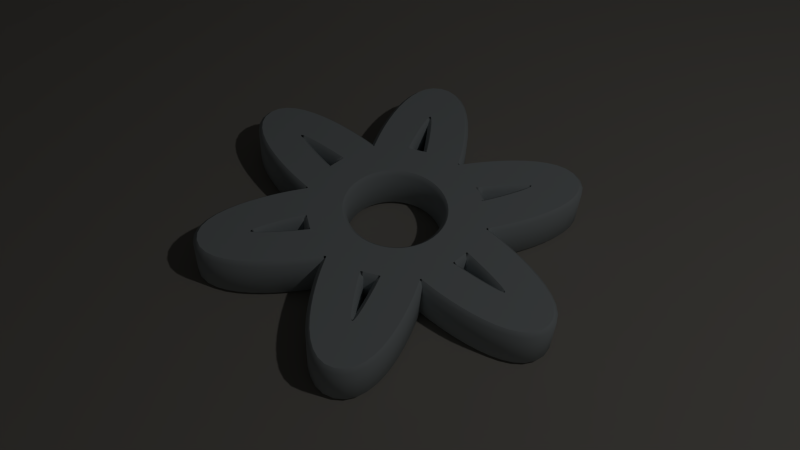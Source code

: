 # Source: Strength_Icon.blend  (saved by Blender 2.69.0; exported with 4.5.12 LTS)
import bpy
from mathutils import Matrix  # noqa: F401  (used for matrix-valued properties, if any)

bpy.ops.wm.read_factory_settings(use_empty=True)
scene = bpy.context.scene
scene.name = 'Scene'

# ---- collections
col_collection_1 = bpy.data.collections.new('Collection 1'); scene.collection.children.link(col_collection_1)
col_collection_7 = bpy.data.collections.new('Collection 7'); scene.collection.children.link(col_collection_7)

# ---- materials (node trees are filled in below, after node groups)
mat_steel = bpy.data.materials.new('Steel')
mat_steel.alpha_threshold = 0.0
mat_steel.use_transparent_shadow = False
mat_steel.diffuse_color = (0.527, 0.579, 0.598, 1.0)
mat_steel.specular_color = (1.0, 1.0, 0.984)
mat_steel.roughness = 0.5
mat_steel.specular_intensity = 1.0
mat_steel.line_color = (0.0, 0.0, 0.0, 1.0)
mat_material_003 = bpy.data.materials.new('Material.003')
mat_material_003.alpha_threshold = 0.0
mat_material_003.use_transparent_shadow = False
mat_material_003.roughness = 0.5
mat_material_003.line_color = (0.0, 0.0, 0.0, 1.0)
mat_material_002 = bpy.data.materials.new('Material.002')
mat_material_002.alpha_threshold = 0.0
mat_material_002.use_transparent_shadow = False
mat_material_002.roughness = 0.5
mat_material_002.line_color = (0.0, 0.0, 0.0, 1.0)
mat_material_004 = bpy.data.materials.new('Material.004')
mat_material_004.alpha_threshold = 0.0
mat_material_004.use_transparent_shadow = False
mat_material_004.diffuse_color = (0.4385, 0.414, 0.3719, 1.0)
mat_material_004.roughness = 0.5
mat_material_004.line_color = (0.0, 0.0, 0.0, 1.0)
mat_material_001 = bpy.data.materials.new('Material.001')
mat_material_001.alpha_threshold = 0.0
mat_material_001.use_transparent_shadow = False
mat_material_001.roughness = 0.5
mat_material_001.line_color = (0.0, 0.0, 0.0, 1.0)

# ---- material node trees

# ---- world
world_world = bpy.data.worlds.new('World'); scene.world = world_world
world_world.color = (0.01222, 0.01222, 0.01222)
world_world.use_sun_shadow = False
world_world.sun_shadow_jitter_overblur = 0.0
world_world.cycles.sampling_method = 'MANUAL'
world_world.cycles.sample_map_resolution = 256

# ---- cameras
cam_camera = bpy.data.cameras.new('Camera')
cam_camera.clip_end = 100.0
cam_camera.lens = 35.0
cam_camera.sensor_width = 32.0
cam_camera.sensor_height = 18.0
cam_camera.ortho_scale = 7.314
cam_camera.dof.focus_distance = 0.0
cam_camera.dof.aperture_fstop = 128.0

# ---- lights
light_lamp = bpy.data.lights.new('Lamp', 'POINT')
light_lamp.transmission_factor = 0.0
light_lamp.cutoff_distance = 30.0
light_lamp.energy = 100.0
light_lamp.shadow_buffer_clip_start = 1.001
light_lamp.shadow_soft_size = 0.1
light_lamp.shadow_maximum_resolution = 0.006
light_lamp.use_absolute_resolution = True
light_lamp.cycles.use_multiple_importance_sampling = False

# ---- meshes
me_plane_006 = bpy.data.meshes.new('Plane.006')
me_plane_006.from_pydata([(1.0, -1.0, 0.0), (-1.0, -1.0, 0.0), (1.0, 1.0, 0.0), (-1.0, 1.0, 0.0)], [], [(1, 0, 2, 3)])
me_plane_006.materials.append(mat_material_003)
me_plane_006.use_remesh_preserve_volume = False
me_plane_006.use_remesh_preserve_attributes = False
me_plane_006.use_mirror_vertex_groups = False
me_plane_006.update()
me_plane_005 = bpy.data.meshes.new('Plane.005')
me_plane_005.from_pydata([(1.0, -1.0, 0.0), (-1.0, -1.0, 0.0), (1.0, 1.0, 0.0), (-1.0, 1.0, 0.0)], [], [(1, 0, 2, 3)])
me_plane_005.materials.append(mat_material_002)
me_plane_005.use_remesh_preserve_volume = False
me_plane_005.use_remesh_preserve_attributes = False
me_plane_005.use_mirror_vertex_groups = False
me_plane_005.update()
me_plane_001 = bpy.data.meshes.new('Plane.001')
me_plane_001.from_pydata([(1.0, -1.0, 0.0), (-1.0, -1.0, 0.0), (1.0, 1.0, 0.0), (-1.0, 1.0, 0.0)], [], [(1, 0, 2, 3)])
me_plane_001.materials.append(mat_material_004)
me_plane_001.use_remesh_preserve_volume = False
me_plane_001.use_remesh_preserve_attributes = False
me_plane_001.use_mirror_vertex_groups = False
me_plane_001.update()
me_plane = bpy.data.meshes.new('Plane')
me_plane.from_pydata([(1.0, -1.0, 0.0), (-1.0, -1.0, 0.0), (1.0, 1.0, 0.0), (-1.0, 1.0, 0.0)], [], [(1, 0, 2, 3)])
me_plane.materials.append(mat_material_001)
me_plane.use_remesh_preserve_volume = False
me_plane.use_remesh_preserve_attributes = False
me_plane.use_mirror_vertex_groups = False
me_plane.update()

# ---- curves / text
cu_beziercurve_009 = bpy.data.curves.new('BezierCurve.009', 'CURVE')
cu_beziercurve_009.dimensions = '2D'
_sp = cu_beziercurve_009.splines.new('BEZIER'); _sp.bezier_points.add(29)
_sp.bezier_points.foreach_set('co', [-0.407, -0.241, 0.0, -0.4358, -0.2931, 0.0, -0.499, -0.8682, 0.0, -0.03203, -0.5252, 0.0, -0.0003514, -0.4748, 0.0, 0.007036, -0.4748, 0.0, 0.03798, -0.5258, 0.0, 0.5054, -0.8666, 0.0, 0.4402, -0.2909, 0.0, 0.4122, -0.2383, 0.0, 0.4143, -0.2347, 0.0, 0.4739, -0.2336, 0.0, 1.004, -0.001081, 0.0, 0.4733, 0.2322, 0.0, 0.4138, 0.2344, 0.0, 0.4107, 0.2399, 0.0, 0.4395, 0.2921, 0.0, 0.5027, 0.8671, 0.0, 0.03571, 0.5241, 0.0, 0.004029, 0.4737, 0.0, -0.003358, 0.4738, 0.0, -0.0343, 0.5247, 0.0, -0.5017, 0.8655, 0.0, -0.4365, 0.2898, 0.0, -0.4085, 0.2373, 0.0, -0.4107, 0.2336, 0.0, -0.4703, 0.2325, 0.0, -1.0, 0.0, 0.0, -0.4696, -0.2333, 0.0, -0.4101, -0.2355, 0.0])
_sp.bezier_points.foreach_set('handle_left', [-0.4081, -0.2391, 0.0, -0.4259, -0.275, 0.0, -0.6746, -0.7707, 0.0, -0.08408, -0.6103, 0.0, -0.01091, -0.4916, 0.0, 0.004573, -0.4748, 0.0, 0.02715, -0.5081, 0.0, 0.3336, -0.9705, 0.0, 0.488, -0.3783, 0.0, 0.4215, -0.2559, 0.0, 0.4136, -0.2359, 0.0, 0.4533, -0.2341, 0.0, 1.007, -0.2019, 0.0, 0.573, 0.2296, 0.0, 0.4336, 0.2337, 0.0, 0.4117, 0.2381, 0.0, 0.4296, 0.2739, 0.0, 0.6783, 0.7697, 0.0, 0.08776, 0.6092, 0.0, 0.01459, 0.4905, 0.0, -0.0008956, 0.4737, 0.0, -0.02347, 0.5071, 0.0, -0.3299, 0.9694, 0.0, -0.4844, 0.3773, 0.0, -0.4178, 0.2548, 0.0, -0.4099, 0.2348, 0.0, -0.4496, 0.233, 0.0, -1.003, 0.2008, 0.0, -0.5693, -0.2306, 0.0, -0.43, -0.2348, 0.0])
_sp.bezier_points.foreach_set('handle_right', [-0.4166, -0.2584, 0.0, -0.4835, -0.3806, 0.0, -0.3231, -0.9658, 0.0, -0.02196, -0.5088, 0.0, 0.002111, -0.4748, 0.0, 0.01735, -0.4918, 0.0, 0.0901, -0.6106, 0.0, 0.6776, -0.7626, 0.0, 0.4309, -0.274, 0.0, 0.4129, -0.2371, 0.0, 0.4342, -0.2343, 0.0, 0.5735, -0.2312, 0.0, 1.0, 0.2001, 0.0, 0.454, 0.2327, 0.0, 0.4128, 0.2363, 0.0, 0.4203, 0.2573, 0.0, 0.4872, 0.3795, 0.0, 0.3268, 0.9648, 0.0, 0.02564, 0.5077, 0.0, 0.001567, 0.4737, 0.0, -0.01367, 0.4907, 0.0, -0.08643, 0.6095, 0.0, -0.674, 0.7615, 0.0, -0.4272, 0.2729, 0.0, -0.4092, 0.236, 0.0, -0.4305, 0.2332, 0.0, -0.5698, 0.2301, 0.0, -0.9967, -0.2012, 0.0, -0.4503, -0.2338, 0.0, -0.4091, -0.2373, 0.0])
for _p, _l, _r in zip(_sp.bezier_points, ['VECTOR', 'ALIGNED', 'ALIGNED', 'ALIGNED', 'VECTOR', 'VECTOR', 'ALIGNED', 'ALIGNED', 'ALIGNED', 'VECTOR', 'VECTOR', 'ALIGNED', 'ALIGNED', 'ALIGNED', 'VECTOR', 'VECTOR', 'ALIGNED', 'ALIGNED', 'ALIGNED', 'VECTOR', 'VECTOR', 'ALIGNED', 'ALIGNED', 'ALIGNED', 'VECTOR', 'VECTOR', 'ALIGNED', 'ALIGNED', 'ALIGNED', 'VECTOR'], ['VECTOR', 'ALIGNED', 'ALIGNED', 'ALIGNED', 'VECTOR', 'VECTOR', 'ALIGNED', 'ALIGNED', 'ALIGNED', 'VECTOR', 'VECTOR', 'ALIGNED', 'ALIGNED', 'ALIGNED', 'VECTOR', 'VECTOR', 'ALIGNED', 'ALIGNED', 'ALIGNED', 'VECTOR', 'VECTOR', 'ALIGNED', 'ALIGNED', 'ALIGNED', 'VECTOR', 'VECTOR', 'ALIGNED', 'ALIGNED', 'ALIGNED', 'VECTOR']): _p.handle_left_type = _l; _p.handle_right_type = _r
_sp.order_u = 0
_sp.order_v = 0
_sp.use_cyclic_u = True
_sp = cu_beziercurve_009.splines.new('BEZIER'); _sp.bezier_points.add(2)
_sp.bezier_points.foreach_set('co', [-0.4497, 0.04987, 0.0, -0.4497, -0.05056, 0.0, -0.7407, -7.839e-05, 0.0])
_sp.bezier_points.foreach_set('handle_left', [-0.4998, 0.05023, 0.0, -0.4499, -0.03083, 0.0, -0.7409, -0.01971, 0.0])
_sp.bezier_points.foreach_set('handle_right', [-0.4494, 0.02001, 0.0, -0.4982, -0.05013, 0.0, -0.7405, 0.01982, 0.0])
for _p, _l, _r in zip(_sp.bezier_points, ['FREE', 'FREE', 'ALIGNED'], ['FREE', 'FREE', 'ALIGNED']): _p.handle_left_type = _l; _p.handle_right_type = _r
_sp.order_u = 0
_sp.order_v = 0
_sp.use_cyclic_u = True
_sp = cu_beziercurve_009.splines.new('BEZIER'); _sp.bezier_points.add(2)
_sp.bezier_points.foreach_set('co', [0.45, -0.05038, 0.0, 0.45, 0.05004, 0.0, 0.7411, -0.0004343, 0.0])
_sp.bezier_points.foreach_set('handle_left', [0.5002, -0.05075, 0.0, 0.4503, 0.03032, 0.0, 0.7413, 0.0192, 0.0])
_sp.bezier_points.foreach_set('handle_right', [0.4498, -0.02052, 0.0, 0.4985, 0.04962, 0.0, 0.7409, -0.02034, 0.0])
for _p, _l, _r in zip(_sp.bezier_points, ['FREE', 'FREE', 'ALIGNED'], ['FREE', 'FREE', 'ALIGNED']): _p.handle_left_type = _l; _p.handle_right_type = _r
_sp.order_u = 0
_sp.order_v = 0
_sp.use_cyclic_u = True
_sp = cu_beziercurve_009.splines.new('BEZIER'); _sp.bezier_points.add(2)
_sp.bezier_points.foreach_set('co', [0.1835, -0.4141, 0.0, 0.2703, -0.3635, 0.0, 0.3733, -0.6404, 0.0])
_sp.bezier_points.foreach_set('handle_left', [0.2085, -0.4576, 0.0, 0.2533, -0.3737, 0.0, 0.3904, -0.6307, 0.0])
_sp.bezier_points.foreach_set('handle_right', [0.2092, -0.3989, 0.0, 0.2943, -0.4056, 0.0, 0.356, -0.6502, 0.0])
for _p, _l, _r in zip(_sp.bezier_points, ['FREE', 'FREE', 'ALIGNED'], ['FREE', 'FREE', 'ALIGNED']): _p.handle_left_type = _l; _p.handle_right_type = _r
_sp.order_u = 0
_sp.order_v = 0
_sp.use_cyclic_u = True
_sp = cu_beziercurve_009.splines.new('BEZIER'); _sp.bezier_points.add(2)
_sp.bezier_points.foreach_set('co', [-0.1832, 0.4136, 0.0, -0.2699, 0.363, 0.0, -0.3729, 0.6399, 0.0])
_sp.bezier_points.foreach_set('handle_left', [-0.2081, 0.4571, 0.0, -0.253, 0.3731, 0.0, -0.39, 0.6301, 0.0])
_sp.bezier_points.foreach_set('handle_right', [-0.2088, 0.3983, 0.0, -0.294, 0.4051, 0.0, -0.3556, 0.6497, 0.0])
for _p, _l, _r in zip(_sp.bezier_points, ['FREE', 'FREE', 'ALIGNED'], ['FREE', 'FREE', 'ALIGNED']): _p.handle_left_type = _l; _p.handle_right_type = _r
_sp.order_u = 0
_sp.order_v = 0
_sp.use_cyclic_u = True
_sp = cu_beziercurve_009.splines.new('BEZIER'); _sp.bezier_points.add(2)
_sp.bezier_points.foreach_set('co', [0.2678, 0.3648, 0.0, 0.1808, 0.4148, 0.0, 0.3696, 0.642, 0.0])
_sp.bezier_points.foreach_set('handle_left', [0.2931, 0.4081, 0.0, 0.198, 0.4052, 0.0, 0.3527, 0.652, 0.0])
_sp.bezier_points.foreach_set('handle_right', [0.2418, 0.3794, 0.0, 0.2053, 0.4567, 0.0, 0.3867, 0.6319, 0.0])
for _p, _l, _r in zip(_sp.bezier_points, ['FREE', 'FREE', 'ALIGNED'], ['FREE', 'FREE', 'ALIGNED']): _p.handle_left_type = _l; _p.handle_right_type = _r
_sp.order_u = 0
_sp.order_v = 0
_sp.use_cyclic_u = True
_sp = cu_beziercurve_009.splines.new('BEZIER'); _sp.bezier_points.add(2)
_sp.bezier_points.foreach_set('co', [-0.2675, -0.3653, 0.0, -0.1804, -0.4153, 0.0, -0.3692, -0.6425, 0.0])
_sp.bezier_points.foreach_set('handle_left', [-0.2928, -0.4086, 0.0, -0.1976, -0.4057, 0.0, -0.3523, -0.6525, 0.0])
_sp.bezier_points.foreach_set('handle_right', [-0.2415, -0.38, 0.0, -0.2049, -0.4572, 0.0, -0.3864, -0.6324, 0.0])
for _p, _l, _r in zip(_sp.bezier_points, ['FREE', 'FREE', 'ALIGNED'], ['FREE', 'FREE', 'ALIGNED']): _p.handle_left_type = _l; _p.handle_right_type = _r
_sp.order_u = 0
_sp.order_v = 0
_sp.use_cyclic_u = True
_sp = cu_beziercurve_009.splines.new('BEZIER'); _sp.bezier_points.add(3)
_sp.bezier_points.foreach_set('co', [-0.2713, 0.0, 0.0, 0.0, 0.2713, 0.0, 0.2713, 0.0, 0.0, 0.0, -0.2713, 0.0])
_sp.bezier_points.foreach_set('handle_left', [-0.2713, -0.1498, 0.0, -0.1498, 0.2713, 0.0, 0.2713, 0.1498, 0.0, 0.1498, -0.2713, 0.0])
_sp.bezier_points.foreach_set('handle_right', [-0.2713, 0.1498, 0.0, 0.1498, 0.2713, 0.0, 0.2713, -0.1498, 0.0, -0.1498, -0.2713, 0.0])
for _p, _l, _r in zip(_sp.bezier_points, ['AUTO', 'AUTO', 'AUTO', 'AUTO'], ['AUTO', 'AUTO', 'AUTO', 'AUTO']): _p.handle_left_type = _l; _p.handle_right_type = _r
_sp.order_u = 0
_sp.order_v = 0
_sp.use_cyclic_u = True
cu_beziercurve_009.materials.append(mat_steel)
cu_beziercurve_009.use_path = True
cu_beziercurve_009.use_path_clamp = True
cu_beziercurve_009.bevel_resolution = 0
cu_beziercurve_009.extrude = 0.1
cu_beziercurve_009.bevel_depth = 0.02
cu_beziercurve_009.fill_mode = 'BOTH'

# ---- objects
ob_lamp = bpy.data.objects.new('Lamp', light_lamp)
ob_camera = bpy.data.objects.new('Camera', cam_camera)
ob_beziercurve_008 = bpy.data.objects.new('BezierCurve.008', cu_beziercurve_009)
ob_plane_006 = bpy.data.objects.new('Plane.006', me_plane_006)
ob_plane_005 = bpy.data.objects.new('Plane.005', me_plane_005)
ob_plane_001 = bpy.data.objects.new('Plane.001', me_plane_001)
ob_plane = bpy.data.objects.new('Plane', me_plane)

# ---- transforms, parenting, visibility, modifiers, constraints
ob_lamp.location = (4.076, 1.005, 5.904)
ob_lamp.rotation_euler = (0.6503, 0.05522, 1.866)
ob_lamp.lock_rotations_4d = False
ob_lamp.empty_display_type = 'ARROWS'
ob_lamp.color = (0.0, 0.0, 0.0, 0.0)
ob_lamp.hide_viewport = True
ob_lamp.lineart.crease_threshold = 0.0
ob_camera.location = (2.104, -2.227, 3.371)
ob_camera.rotation_euler = (0.7353, -0.04183, 0.7939)
ob_camera.lock_rotations_4d = False
ob_camera.empty_display_type = 'ARROWS'
ob_camera.color = (0.0, 0.0, 0.0, 0.0)
ob_camera.hide_viewport = True
ob_camera.display_type = 'WIRE'
ob_camera.lineart.crease_threshold = 0.0
ob_beziercurve_008.location = (0.0, 0.0, 0.0)
ob_beziercurve_008.lineart.crease_threshold = 0.0
ob_plane_006.location = (-2.19, 2.22, 0.7225)
ob_plane_006.rotation_euler = (0.6675, 1.571, 0.0)
ob_plane_006.scale = (0.4553, 0.4553, 0.4553)
ob_plane_006.hide_viewport = True
ob_plane_006.lineart.crease_threshold = 0.0
ob_plane_005.location = (2.306, 1.803, 0.8122)
ob_plane_005.rotation_euler = (-1.571, 0.0, 2.266)
ob_plane_005.scale = (0.6129, 0.6129, 0.6129)
ob_plane_005.hide_viewport = True
ob_plane_005.lineart.crease_threshold = 0.0
ob_plane_001.location = (0.004591, 0.02728, -0.121)
ob_plane_001.scale = (6.75, 6.75, 6.75)
ob_plane_001.hide_viewport = True
ob_plane_001.lineart.crease_threshold = 0.0
ob_plane.location = (0.03513, -1.734, 3.842)
ob_plane.rotation_euler = (0.439, 1.175e-16, 1.985e-17)
ob_plane.scale = (0.9269, 0.9269, 0.9269)
ob_plane.hide_viewport = True
ob_plane.lineart.crease_threshold = 0.0

# ---- collection membership
col_collection_1.objects.link(ob_lamp)
col_collection_1.objects.link(ob_camera)
col_collection_7.objects.link(ob_beziercurve_008)
col_collection_7.objects.link(ob_plane_006)
col_collection_7.objects.link(ob_plane_005)
col_collection_7.objects.link(ob_plane_001)
col_collection_7.objects.link(ob_plane)

# ---- scene / render settings (as saved in the file)
scene.camera = ob_camera
scene.frame_start = 1; scene.frame_end = 250; scene.frame_set(117)
scene.render.engine = 'BLENDER_EEVEE_NEXT'
scene.render.image_settings.compression = 90
scene.render.resolution_percentage = 50
scene.render.dither_intensity = 0.0
scene.cycles.use_denoising = False
scene.cycles.samples = 10
scene.cycles.sampling_pattern = 'TABULATED_SOBOL'
scene.cycles.light_sampling_threshold = 0.0
scene.cycles.use_adaptive_sampling = False
scene.cycles.use_light_tree = False
scene.cycles.blur_glossy = 0.0
scene.cycles.volume_bounces = 1
scene.cycles.pixel_filter_type = 'GAUSSIAN'
scene.cycles.sample_clamp_indirect = 0.0
scene.view_settings.view_transform = 'Standard'
bpy.context.view_layer.update()
